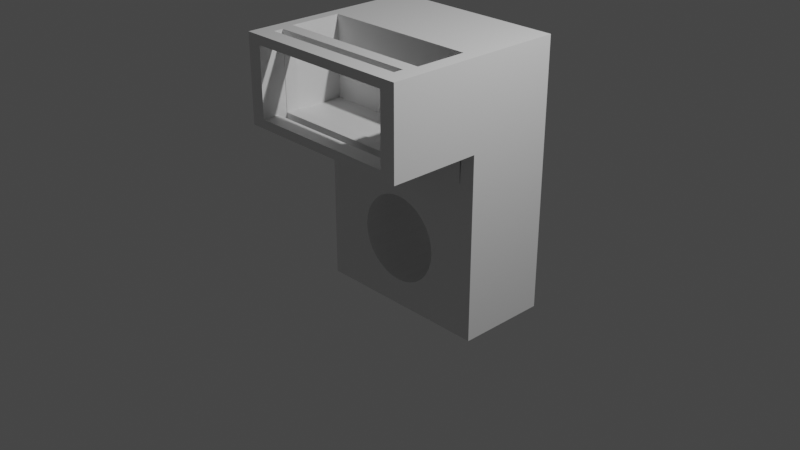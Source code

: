 # Source: endstop-holder.blend  (saved by Blender 3.0.42; exported with 4.5.12 LTS)
import bpy
from mathutils import Matrix  # noqa: F401  (used for matrix-valued properties, if any)

bpy.ops.wm.read_factory_settings(use_empty=True)
scene = bpy.context.scene
scene.name = 'Scene'

# ---- collections
col_collection = bpy.data.collections.new('Collection'); scene.collection.children.link(col_collection)

# ---- materials (node trees are filled in below, after node groups)
mat_material = bpy.data.materials.new('Material')
mat_material.alpha_threshold = 0.0
mat_material.use_transparent_shadow = False
mat_material.line_color = (0.0, 0.0, 0.0, 1.0)

# ---- material node trees
mat_material.use_nodes = True; mat_material.node_tree.nodes.clear()
_N = mat_material.node_tree.nodes; _L = mat_material.node_tree.links
n0 = _N.new('ShaderNodeOutputMaterial'); n0.name = 'Material Output'; n0.location = (300, 300)
n1 = _N.new('ShaderNodeBsdfPrincipled'); n1.name = 'Principled BSDF'; n1.location = (10, 300)
n1.distribution = 'GGX'
n1.subsurface_method = 'RANDOM_WALK_SKIN'
n1.inputs[2].default_value = 0.4
n1.inputs[3].default_value = 1.45
n1.inputs[27].default_value = (0.0, 0.0, 0.0, 1.0)
n1.inputs[28].default_value = 1.0
_L.new(n1.outputs[0], n0.inputs[0])
n0.is_active_output = True

# ---- world
world_world = bpy.data.worlds.new('World'); scene.world = world_world
world_world.use_nodes = True; world_world.node_tree.nodes.clear()
_N = world_world.node_tree.nodes; _L = world_world.node_tree.links
n0 = _N.new('ShaderNodeOutputWorld'); n0.name = 'World Output'; n0.location = (300, 300)
n1 = _N.new('ShaderNodeBackground'); n1.name = 'Background'; n1.location = (10, 300)
n1.inputs[0].default_value = (0.05088, 0.05088, 0.05088, 1.0)
_L.new(n1.outputs[0], n0.inputs[0])
n0.is_active_output = True
world_world.color = (0.05088, 0.05088, 0.05088)
world_world.use_sun_shadow = False
world_world.sun_shadow_jitter_overblur = 0.0

# ---- cameras
cam_camera = bpy.data.cameras.new('Camera')
cam_camera.clip_end = 100.0
cam_camera.ortho_scale = 7.314

# ---- lights
light_light = bpy.data.lights.new('Light', 'POINT')
light_light.transmission_factor = 0.0
light_light.energy = 1000.0
light_light.shadow_soft_size = 0.1
light_light.shadow_maximum_resolution = 0.006
light_light.use_absolute_resolution = True

# ---- meshes
me_cube = bpy.data.meshes.new('Cube')
me_cube.from_pydata([(1.0, 1.0, 1.939), (0.8293, -0.0005981, 0.6609), (-0.8796, -0.5697, 1.07), (-0.9671, 0.001347, 1.004), (1.0, 1.0, -1.0), (-0.8384, -0.0005981, 0.6609), (1.0, -1.0, 1.939), (-0.8796, -0.004558, 1.07), (0.8293, -0.0005981, 0.9024), (-1.0, 1.0, 1.939), (-0.8384, -0.0005981, 0.9024), (0.8386, -0.5697, 1.07), (-1.0, 1.0, -1.0), (-1.0, -1.0, 1.939), (0.8386, -0.004558, 1.07), (-0.8796, -0.5697, 1.939), (-0.8796, -0.004558, 1.939), (0.8386, -0.004558, 1.939), (0.8386, -0.5697, 1.939), (-0.8384, -1.0, 1.841), (0.8293, -1.0, 1.101), (0.8293, -1.0, 1.841), (-0.8384, -1.0, 1.101), (-0.8384, -0.004558, 0.6609), (-0.8384, -0.004558, 0.9024), (0.8293, -0.004558, 0.6609), (0.8293, -0.004558, 0.9024), (-0.8384, -0.5697, 1.101), (-0.8384, -0.5697, 1.841), (0.8293, -0.5697, 1.101), (0.8293, -0.5697, 1.841), (-0.8425, -0.8204, 1.939), (-0.8425, -0.7155, 1.939), (0.8074, -0.7155, 1.939), (0.8074, -0.8204, 1.939), (-0.8384, -0.8204, 1.101), (-0.8384, -0.7155, 1.101), (0.8074, -0.8204, 1.101), (0.8074, -0.7155, 1.101), (-0.8384, -0.8204, 1.841), (-0.8384, -0.7155, 1.841), (0.8074, -0.8204, 1.841), (0.8074, -0.7155, 1.841), (1.0, -1.0, 1.004), (0.8392, -1.0, 1.004), (-0.9671, -1.0, 1.004), (-0.8478, -1.0, 1.004), (1.0, 0.001347, -1.0), (-0.9671, 0.001347, -1.0), (1.0, 0.001347, 1.004), (-0.8425, -0.8204, 1.004), (-0.8425, -0.7155, 1.004), (0.8074, -0.7155, 1.004), (0.8074, -0.8204, 1.004), (-1.0, -1.0, 1.004), (-0.75, -1.0, 1.004), (-1.0, 0.001347, 1.004), (-1.0, 0.001347, -1.0), (-0.879, -0.7989, 1.004), (-0.7564, -0.9901, 1.004), (-0.8435, -0.8543, 1.004), (0.4568, 1.0, -0.1362), (0.4568, 0.001347, -0.1362), (0.466, 0.001347, -0.2297), (0.466, 1.0, -0.2297), (-0.483, 1.0, -0.3232), (-0.4922, 1.0, -0.2297), (-0.483, 1.0, -0.1362), (-0.4115, 1.0, 0.03647), (-0.4558, 1.0, -0.413), (-0.4558, 1.0, -0.04636), (-0.2793, 1.0, 0.1687), (-0.1066, 1.0, 0.2402), (-0.1965, 1.0, 0.2129), (0.08034, 1.0, 0.2402), (0.4568, 0.001347, -0.3232), (0.1702, 1.0, 0.2129), (0.4568, 1.0, -0.3232), (-0.01313, 1.0, 0.2494), (-0.3519, 1.0, 0.1091), (0.4295, 0.001347, -0.413), (0.4295, 1.0, -0.413), (0.3852, 0.001347, -0.4959), (0.3852, 1.0, -0.4959), (-0.4115, 1.0, -0.4959), (-0.2793, 1.0, -0.6281), (-0.1965, 1.0, -0.6723), (-0.3519, 1.0, -0.5685), (-0.01313, 1.0, -0.7088), (-0.1066, 1.0, -0.6996), (0.1702, 1.0, -0.6723), (0.08034, 1.0, -0.6996), (0.3852, 1.0, 0.03647), (0.3256, 1.0, -0.5685), (0.3256, 1.0, 0.1091), (0.3256, 0.001347, -0.5685), (0.4295, 1.0, -0.04636), (0.253, 1.0, -0.6281), (0.253, 1.0, 0.1687), (0.253, 0.001347, -0.6281), (0.1702, 0.001347, -0.6723), (-0.4922, 0.001347, -0.2297), (-0.483, 0.001347, -0.1362), (-0.483, 0.001347, -0.3232), (-0.4115, 0.001347, -0.4959), (-0.3805, 0.001347, -0.5336), (-0.3674, 0.001347, 0.09016), (-0.4115, 0.001347, 0.03647), (-0.4558, 0.001347, -0.413), (0.08034, 0.001347, -0.6996), (-0.4558, 0.001347, -0.04636), (-0.2793, 0.001347, 0.1687), (-0.1066, 0.001347, 0.2402), (-0.1965, 0.001347, 0.2129), (0.1702, 0.001347, 0.2129), (0.08034, 0.001347, 0.2402), (0.3256, 0.001347, 0.1091), (0.253, 0.001347, 0.1687), (-0.01313, 0.001347, 0.2494), (-0.3519, 0.001347, 0.1091), (-0.01313, 0.001347, -0.7088), (-0.1066, 0.001347, -0.6996), (-0.3519, 0.001347, -0.5685), (-0.1965, 0.001347, -0.6723), (-0.2793, 0.001347, -0.6281), (0.3852, 0.001347, 0.03647), (0.4295, 0.001347, -0.04636)], [], [(31, 32, 15, 13, 6, 18, 33, 34), (33, 18, 15, 32), (17, 18, 6, 0, 9, 13, 15, 16), (43, 6, 21, 20, 22, 19, 13, 54, 45, 46, 55, 44), (21, 6, 13, 19), (54, 13, 9, 12, 57, 56), (48, 57, 12, 4, 47), (49, 47, 4, 0, 6, 43), (84, 12, 9, 0, 4, 83, 81, 77, 64, 61, 96, 92, 94, 98, 76, 74, 78, 72, 73, 71, 79, 68, 70, 67, 66, 65, 69), (83, 4, 12, 84, 87, 85, 86, 89, 88, 91, 90, 97, 93), (15, 2, 7, 16), (23, 7, 14, 25), (26, 25, 14, 17, 16, 7, 23, 24), (14, 11, 18, 17), (28, 27, 2, 15, 18, 11, 29, 30), (11, 2, 27, 29), (7, 2, 11, 14), (25, 1, 5, 23), (37, 35, 22, 20, 29, 27, 36, 38), (23, 5, 10, 24), (27, 28, 40, 36), (19, 22, 35, 39), (10, 8, 26, 24), (42, 40, 28, 30, 21, 19, 39, 41), (26, 8, 1, 25), (29, 20, 21, 30), (5, 1, 8, 10), (51, 32, 31, 50), (51, 52, 38, 36, 40, 42, 33, 32), (53, 37, 38, 52), (34, 33, 42, 41), (31, 34, 41, 39, 35, 37, 53, 50), (46, 59, 55), (60, 50, 53, 44, 55, 59, 46), (58, 50, 60), (46, 45, 3, 49, 43, 44, 53, 52, 51, 50, 58, 60), (107, 106, 3, 48, 105, 104, 108, 103, 101, 102, 110), (105, 48, 47, 49, 3, 106, 119, 111, 113, 112, 118, 115, 114, 117, 116, 125, 126, 62, 63, 75, 80, 82, 95, 99, 100, 109, 120, 121, 123, 124, 122), (54, 56, 3, 45), (48, 3, 56, 57), (66, 67, 102, 101), (67, 70, 110, 102), (70, 68, 107, 110), (68, 79, 119, 106, 107), (79, 71, 111, 119), (71, 73, 113, 111), (73, 72, 112, 113), (72, 78, 118, 112), (78, 74, 115, 118), (74, 76, 114, 115), (76, 98, 117, 114), (98, 94, 116, 117), (116, 94, 92, 125), (125, 92, 96, 126), (126, 96, 61, 62), (62, 61, 64, 63), (63, 64, 77, 75), (75, 77, 81, 80), (80, 81, 83, 82), (82, 83, 93, 95), (95, 93, 97, 99), (99, 97, 90, 100), (100, 90, 91, 109), (109, 91, 88, 120), (120, 88, 89, 121), (121, 89, 86, 123), (123, 86, 85, 124), (124, 85, 87, 122), (87, 84, 104, 105, 122), (84, 69, 108, 104), (69, 65, 103, 108), (65, 66, 101, 103)])
_uv = me_cube.uv_layers.new(name='UVMap')
_uv.uv.foreach_set('vector', [0.8553, 0.7275, 0.8553, 0.7144, 0.86, 0.6962, 0.875, 0.75, 0.625, 0.75, 0.6452, 0.6962, 0.6491, 0.7144, 0.6491, 0.7275, 0.6491, 0.7144, 0.6452, 0.6962, 0.86, 0.6962, 0.8553, 0.7144, 0.6452, 0.6256, 0.6452, 0.6962, 0.625, 0.75, 0.625, 0.5, 0.875, 0.5, 0.875, 0.75, 0.86, 0.6962, 0.86, 0.6256, 0.5705, 0.75, 0.625, 0.75, 0.6128, 0.7713, 0.5826, 0.7713, 0.5826, 0.9798, 0.6128, 0.9798, 0.625, 1.0, 0.5705, 1.0, 0.5705, 0.9959, 0.5705, 0.981, 0.5705, 0.9688, 0.5705, 0.7701, 0.6128, 0.7713, 0.625, 0.75, 0.625, 1.0, 0.6128, 0.9798, 0.5705, 0.0, 0.625, 0.0, 0.625, 0.25, 0.375, 0.25, 0.375, 0.1252, 0.5705, 0.1252, 0.1291, 0.6248, 0.125, 0.6248, 0.125, 0.5, 0.375, 0.5, 0.375, 0.6248, 0.5705, 0.6248, 0.375, 0.6248, 0.375, 0.5, 0.625, 0.5, 0.625, 0.75, 0.5705, 0.75, 0.438, 0.3236, 0.375, 0.25, 0.625, 0.25, 0.625, 0.5, 0.375, 0.5, 0.438, 0.4232, 0.4484, 0.4287, 0.4596, 0.4321, 0.4713, 0.4332, 0.483, 0.4321, 0.4942, 0.4287, 0.5046, 0.4232, 0.5136, 0.4157, 0.5211, 0.4066, 0.5266, 0.3963, 0.53, 0.385, 0.5312, 0.3734, 0.53, 0.3617, 0.5266, 0.3504, 0.5211, 0.3401, 0.5136, 0.331, 0.5046, 0.3236, 0.4942, 0.318, 0.483, 0.3146, 0.4713, 0.3135, 0.4596, 0.3146, 0.4484, 0.318, 0.438, 0.4232, 0.375, 0.5, 0.375, 0.25, 0.438, 0.3236, 0.4289, 0.331, 0.4215, 0.3401, 0.416, 0.3504, 0.4126, 0.3617, 0.4114, 0.3734, 0.4126, 0.385, 0.416, 0.3963, 0.4215, 0.4066, 0.4289, 0.4157, 0.514, 0.0, 0.375, 0.0, 0.375, 0.25, 0.514, 0.25, 0.4005, 0.256, 0.375, 0.25, 0.375, 0.5, 0.4005, 0.4986, 0.4813, 0.4986, 0.4005, 0.4986, 0.375, 0.5, 0.514, 0.5, 0.514, 0.25, 0.375, 0.25, 0.4005, 0.256, 0.4813, 0.256, 0.375, 0.5, 0.375, 0.75, 0.514, 0.75, 0.514, 0.5, 0.4813, 0.994, 0.4005, 0.994, 0.375, 1.0, 0.514, 1.0, 0.514, 0.75, 0.375, 0.75, 0.4005, 0.7514, 0.4813, 0.7514, 0.375, 0.75, 0.375, 1.0, 0.4005, 0.994, 0.4005, 0.7514, 0.125, 0.5, 0.125, 0.75, 0.375, 0.75, 0.375, 0.5, 0.3756, 0.0, 0.375, 0.25, 0.375, 0.25, 0.3756, 0.0, 0.4992, 0.0, 0.4992, 0.0, 0.5264, 0.0, 0.5264, 0.0, 0.4612, 0.0, 0.4612, 0.0, 0.4833, 0.0, 0.4833, 0.0, 0.375, 0.25, 0.375, 0.25, 0.375, 0.5, 0.375, 0.5, 0.375, 0.25, 0.375, 0.5, 0.375, 0.5, 0.375, 0.25, 0.375, 0.5, 0.375, 0.25, 0.375, 0.25, 0.375, 0.5, 0.375, 0.75, 0.375, 0.75, 0.3756, 0.5, 0.3756, 0.5, 0.4833, 0.5, 0.4833, 0.5, 0.4612, 0.5, 0.4612, 0.5, 0.5264, 0.5, 0.5264, 0.5, 0.4992, 0.5, 0.4992, 0.5, 0.375, 0.75, 0.375, 0.75, 0.375, 1.0, 0.375, 1.0, 0.375, 1.0, 0.375, 1.0, 0.375, 0.75, 0.375, 0.75, 0.125, 0.5, 0.125, 0.75, 0.125, 0.75, 0.125, 0.5, 0.5182, 0.25, 0.6048, 0.25, 0.6048, 0.0, 0.5182, 0.0, 0.5182, 0.25, 0.5182, 0.5, 0.5374, 0.5, 0.5374, 0.2506, 0.5854, 0.2506, 0.5854, 0.5, 0.6048, 0.5, 0.6048, 0.25, 0.5182, 0.75, 0.5374, 0.75, 0.5374, 0.5, 0.5182, 0.5, 0.6048, 0.75, 0.6048, 0.5, 0.5854, 0.5, 0.5854, 0.75, 0.6048, 1.0, 0.6048, 0.75, 0.5854, 0.75, 0.5854, 0.9994, 0.5374, 0.9994, 0.5374, 0.75, 0.5182, 0.75, 0.5182, 1.0, 0.5788, 0.5, 0.5792, 0.5, 0.5788, 0.5, 0.5855, 0.5, 0.5871, 0.5, 0.5871, 0.5, 0.5788, 0.5, 0.5788, 0.5, 0.5792, 0.5, 0.5788, 0.5, 0.5881, 0.5, 0.5871, 0.5, 0.5855, 0.5, 0.5788, 0.5, 0.5788, 0.5, 0.625, 0.5, 0.625, 0.5, 0.5788, 0.5, 0.5788, 0.5, 0.5871, 0.5, 0.5919, 0.5, 0.5919, 0.5, 0.5871, 0.5, 0.5881, 0.5, 0.5855, 0.5, 0.625, 0.71, 0.625, 0.7068, 0.625, 0.75, 0.625, 0.75, 0.625, 0.7078, 0.625, 0.71, 0.625, 0.7132, 0.625, 0.7151, 0.625, 0.7158, 0.625, 0.7151, 0.625, 0.7132, 0.625, 0.7078, 0.625, 0.75, 0.625, 0.6084, 0.625, 0.6084, 0.625, 0.75, 0.625, 0.7068, 0.625, 0.7057, 0.625, 0.7005, 0.625, 0.6945, 0.625, 0.688, 0.625, 0.6813, 0.625, 0.6746, 0.625, 0.6681, 0.625, 0.6622, 0.625, 0.6569, 0.625, 0.6526, 0.625, 0.6494, 0.625, 0.6475, 0.625, 0.6468, 0.625, 0.6475, 0.625, 0.6494, 0.625, 0.6526, 0.625, 0.6569, 0.625, 0.6622, 0.625, 0.6681, 0.625, 0.6746, 0.625, 0.6813, 0.625, 0.688, 0.625, 0.6945, 0.625, 0.7005, 0.625, 0.7057, 0.5788, 0.5, 0.625, 0.5, 0.625, 0.5, 0.5788, 0.5, 0.625, 0.7194, 0.625, 0.7194, 0.625, 0.7218, 0.625, 0.7218, 1.0, 0.6258, 0.9688, 0.6258, 0.9688, 0.8698, 1.0, 0.8698, 0.9687, 0.6258, 0.9375, 0.6258, 0.9375, 0.8698, 0.9688, 0.8698, 0.9375, 0.6258, 0.9062, 0.6258, 0.9062, 0.8698, 0.9375, 0.8698, 0.9062, 0.6258, 0.875, 0.6258, 0.875, 0.8698, 0.8831, 0.8698, 0.9062, 0.8698, 0.875, 0.6258, 0.8438, 0.6258, 0.8438, 0.8698, 0.875, 0.8698, 0.8437, 0.6258, 0.8125, 0.6258, 0.8125, 0.8698, 0.8438, 0.8698, 0.8125, 0.6258, 0.7812, 0.6258, 0.7812, 0.8698, 0.8125, 0.8698, 0.7812, 0.6258, 0.75, 0.6258, 0.75, 0.8698, 0.7812, 0.8698, 0.75, 0.6258, 0.7188, 0.6258, 0.7188, 0.8698, 0.75, 0.8698, 0.7187, 0.6258, 0.6875, 0.6258, 0.6875, 0.8698, 0.7188, 0.8698, 0.6875, 0.6258, 0.6562, 0.6258, 0.6562, 0.8698, 0.6875, 0.8698, 0.6562, 0.6258, 0.625, 0.6258, 0.625, 0.8698, 0.6562, 0.8698, 0.625, 0.8698, 0.625, 0.6258, 0.5938, 0.6258, 0.5938, 0.8698, 0.5938, 0.8698, 0.5938, 0.6258, 0.5625, 0.6258, 0.5625, 0.8698, 0.5625, 0.8698, 0.5625, 0.6258, 0.5312, 0.6258, 0.5312, 0.8698, 0.5312, 0.8698, 0.5312, 0.6258, 0.5, 0.6258, 0.5, 0.8698, 0.5, 0.8698, 0.5, 0.6258, 0.4688, 0.6258, 0.4688, 0.8698, 0.4688, 0.8698, 0.4688, 0.6258, 0.4375, 0.6258, 0.4375, 0.8698, 0.4375, 0.8698, 0.4375, 0.6258, 0.4062, 0.6258, 0.4062, 0.8698, 0.4062, 0.8698, 0.4062, 0.6258, 0.375, 0.6258, 0.375, 0.8698, 0.375, 0.8698, 0.375, 0.6258, 0.3438, 0.6258, 0.3438, 0.8698, 0.3438, 0.8698, 0.3438, 0.6258, 0.3125, 0.6258, 0.3125, 0.8698, 0.3125, 0.8698, 0.3125, 0.6258, 0.2812, 0.6258, 0.2812, 0.8698, 0.2812, 0.8698, 0.2812, 0.6258, 0.25, 0.6258, 0.25, 0.8698, 0.25, 0.8698, 0.25, 0.6258, 0.2188, 0.6258, 0.2188, 0.8698, 0.2188, 0.8698, 0.2188, 0.6258, 0.1875, 0.6258, 0.1875, 0.8698, 0.1875, 0.8698, 0.1875, 0.6258, 0.1562, 0.6258, 0.1562, 0.8698, 0.1562, 0.8698, 0.1562, 0.6258, 0.125, 0.6258, 0.125, 0.8698, 0.125, 0.6258, 0.09375, 0.6258, 0.09375, 0.8698, 0.11, 0.8698, 0.125, 0.8698, 0.09375, 0.6258, 0.0625, 0.6258, 0.0625, 0.8698, 0.09375, 0.8698, 0.0625, 0.6258, 0.03125, 0.6258, 0.03125, 0.8698, 0.0625, 0.8698, 0.03125, 0.6258, 0.0, 0.6258, 0.0, 0.8698, 0.03125, 0.8698])
me_cube.materials.append(mat_material)
me_cube.use_remesh_preserve_volume = False
me_cube.use_remesh_preserve_attributes = False
me_cube.use_mirror_vertex_groups = False
me_cube.update()

# ---- objects
ob_cube = bpy.data.objects.new('Cube', me_cube)
ob_light = bpy.data.objects.new('Light', light_light)
ob_camera = bpy.data.objects.new('Camera', cam_camera)

# ---- transforms, parenting, visibility, modifiers, constraints
ob_cube.location = (0.0, 0.0, 0.0)
ob_cube.lock_rotations_4d = False
ob_cube.empty_display_type = 'ARROWS'
ob_cube.lineart.crease_threshold = 0.0
ob_light.location = (4.076, 1.005, 5.904)
ob_light.rotation_euler = (0.6503, 0.05522, 1.866)
ob_light.lock_rotations_4d = False
ob_light.empty_display_type = 'ARROWS'
ob_light.color = (0.0, 0.0, 0.0, 0.0)
ob_light.lineart.crease_threshold = 0.0
ob_camera.location = (7.359, -6.926, 4.958)
ob_camera.rotation_euler = (1.109, 0.0, 0.8149)
ob_camera.lock_rotations_4d = False
ob_camera.empty_display_type = 'ARROWS'
ob_camera.color = (0.0, 0.0, 0.0, 0.0)
ob_camera.display_type = 'WIRE'
ob_camera.lineart.crease_threshold = 0.0

# ---- collection membership
col_collection.objects.link(ob_cube)
col_collection.objects.link(ob_light)
col_collection.objects.link(ob_camera)

# ---- scene / render settings (as saved in the file)
scene.camera = ob_camera
scene.frame_start = 1; scene.frame_end = 250; scene.frame_set(1)
scene.render.engine = 'BLENDER_EEVEE_NEXT'
scene.cycles.sampling_pattern = 'TABULATED_SOBOL'
scene.cycles.use_light_tree = False
scene.view_settings.view_transform = 'Filmic'
bpy.context.view_layer.update()

